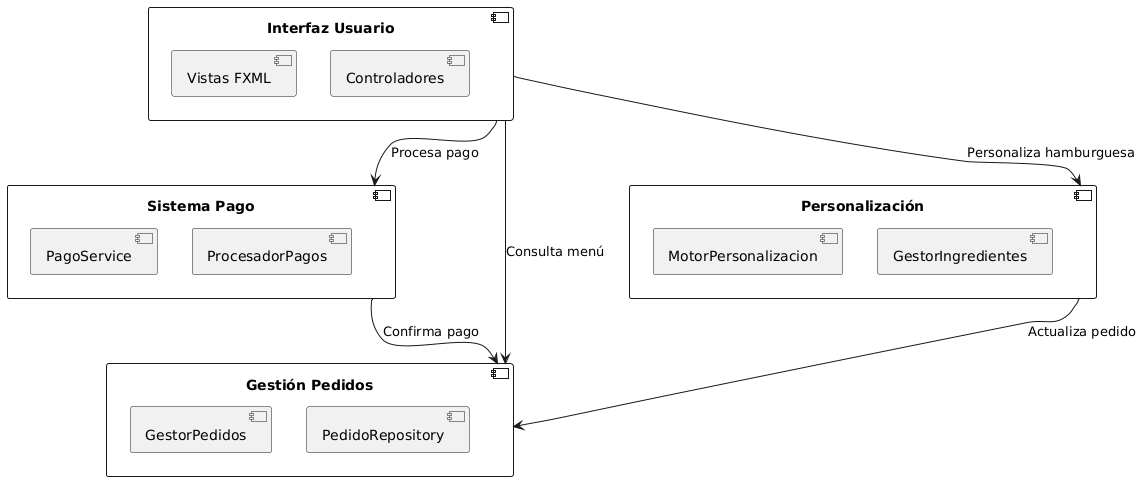

The diagram above was rendered by PlantUML. Its source (embedded in the PNG):
@startuml
component "Interfaz Usuario" as UI {
  component "Vistas FXML" as Views
  component "Controladores" as Controllers
}

component "Sistema Pago" as Pago {
  [PagoService]
  [ProcesadorPagos]
}

component "Gestión Pedidos" as Pedidos {
  [GestorPedidos]
  [PedidoRepository]
}

component "Personalización" as Personalizacion {
  [MotorPersonalizacion]
  [GestorIngredientes]
}

UI --> Pedidos : "Consulta menú"
UI --> Personalizacion : "Personaliza hamburguesa"
UI --> Pago : "Procesa pago"
Personalizacion --> Pedidos : "Actualiza pedido"
Pago --> Pedidos : "Confirma pago"
@enduml